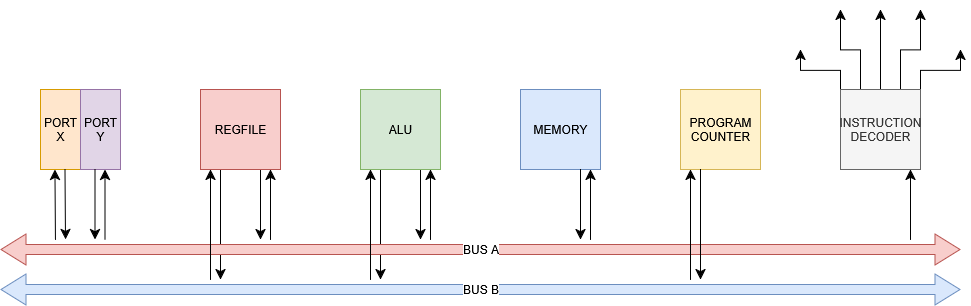

The diagram above was exported from draw.io. Its source (the exported page's mxGraphModel, read from the mxfile embedded in the PNG):
<mxGraphModel dx="1042" dy="635" grid="1" gridSize="10" guides="1" tooltips="1" connect="1" arrows="1" fold="1" page="1" pageScale="1" pageWidth="850" pageHeight="1100" math="0" shadow="0">
  <root>
    <mxCell id="0" />
    <mxCell id="1" parent="0" />
    <mxCell id="0mmhLBjW-D0XTjIGa3BM-51" style="edgeStyle=none;curved=1;rounded=0;orthogonalLoop=1;jettySize=auto;html=1;exitX=0.75;exitY=1;exitDx=0;exitDy=0;fontSize=12;startSize=8;endSize=8;" edge="1" parent="1" source="0mmhLBjW-D0XTjIGa3BM-2">
      <mxGeometry relative="1" as="geometry">
        <mxPoint x="420" y="270" as="targetPoint" />
      </mxGeometry>
    </mxCell>
    <mxCell id="0mmhLBjW-D0XTjIGa3BM-52" style="edgeStyle=none;curved=1;rounded=0;orthogonalLoop=1;jettySize=auto;html=1;exitX=0.25;exitY=1;exitDx=0;exitDy=0;fontSize=12;startSize=8;endSize=8;" edge="1" parent="1" source="0mmhLBjW-D0XTjIGa3BM-2">
      <mxGeometry relative="1" as="geometry">
        <mxPoint x="380" y="310" as="targetPoint" />
      </mxGeometry>
    </mxCell>
    <mxCell id="0mmhLBjW-D0XTjIGa3BM-2" value="ALU" style="whiteSpace=wrap;html=1;aspect=fixed;fillColor=#d5e8d4;strokeColor=#82b366;" vertex="1" parent="1">
      <mxGeometry x="360" y="120" width="80" height="80" as="geometry" />
    </mxCell>
    <mxCell id="0mmhLBjW-D0XTjIGa3BM-3" value="&lt;div&gt;MEMORY&lt;/div&gt;" style="whiteSpace=wrap;html=1;aspect=fixed;fillColor=#dae8fc;strokeColor=#6c8ebf;" vertex="1" parent="1">
      <mxGeometry x="520" y="120" width="80" height="80" as="geometry" />
    </mxCell>
    <mxCell id="0mmhLBjW-D0XTjIGa3BM-4" value="&lt;div&gt;PROGRAM COUNTER&lt;/div&gt;" style="whiteSpace=wrap;html=1;aspect=fixed;fillColor=#fff2cc;strokeColor=#d6b656;" vertex="1" parent="1">
      <mxGeometry x="680" y="120" width="80" height="80" as="geometry" />
    </mxCell>
    <mxCell id="0mmhLBjW-D0XTjIGa3BM-5" value="&lt;div&gt;PORT X&lt;/div&gt;" style="rounded=0;whiteSpace=wrap;html=1;fillColor=#ffe6cc;strokeColor=#d79b00;" vertex="1" parent="1">
      <mxGeometry x="40" y="120" width="40" height="80" as="geometry" />
    </mxCell>
    <mxCell id="0mmhLBjW-D0XTjIGa3BM-6" value="PORT Y" style="rounded=0;whiteSpace=wrap;html=1;fillColor=#e1d5e7;strokeColor=#9673a6;" vertex="1" parent="1">
      <mxGeometry x="80" y="120" width="40" height="80" as="geometry" />
    </mxCell>
    <mxCell id="0mmhLBjW-D0XTjIGa3BM-42" style="edgeStyle=none;curved=1;rounded=0;orthogonalLoop=1;jettySize=auto;html=1;exitX=0.75;exitY=1;exitDx=0;exitDy=0;fontSize=12;startSize=8;endSize=8;" edge="1" parent="1" source="0mmhLBjW-D0XTjIGa3BM-28">
      <mxGeometry relative="1" as="geometry">
        <mxPoint x="260" y="270" as="targetPoint" />
      </mxGeometry>
    </mxCell>
    <mxCell id="0mmhLBjW-D0XTjIGa3BM-43" style="edgeStyle=none;curved=1;rounded=0;orthogonalLoop=1;jettySize=auto;html=1;exitX=0.25;exitY=1;exitDx=0;exitDy=0;fontSize=12;startSize=8;endSize=8;" edge="1" parent="1" source="0mmhLBjW-D0XTjIGa3BM-28">
      <mxGeometry relative="1" as="geometry">
        <mxPoint x="220" y="310" as="targetPoint" />
      </mxGeometry>
    </mxCell>
    <mxCell id="0mmhLBjW-D0XTjIGa3BM-28" value="&lt;div&gt;REGFILE&lt;/div&gt;" style="whiteSpace=wrap;html=1;aspect=fixed;fillColor=#f8cecc;strokeColor=#b85450;" vertex="1" parent="1">
      <mxGeometry x="200" y="120" width="80" height="80" as="geometry" />
    </mxCell>
    <mxCell id="0mmhLBjW-D0XTjIGa3BM-40" value="BUS A" style="shape=flexArrow;endArrow=classic;startArrow=classic;html=1;rounded=0;fontSize=12;startSize=8;endSize=8;curved=1;fillColor=#f8cecc;strokeColor=#b85450;" edge="1" parent="1">
      <mxGeometry width="100" height="100" relative="1" as="geometry">
        <mxPoint y="280" as="sourcePoint" />
        <mxPoint x="960" y="280" as="targetPoint" />
      </mxGeometry>
    </mxCell>
    <mxCell id="0mmhLBjW-D0XTjIGa3BM-41" value="BUS B" style="shape=flexArrow;endArrow=classic;startArrow=classic;html=1;rounded=0;fontSize=12;startSize=8;endSize=8;curved=1;fillColor=#dae8fc;strokeColor=#6c8ebf;" edge="1" parent="1">
      <mxGeometry width="100" height="100" relative="1" as="geometry">
        <mxPoint y="320" as="sourcePoint" />
        <mxPoint x="960" y="320" as="targetPoint" />
      </mxGeometry>
    </mxCell>
    <mxCell id="0mmhLBjW-D0XTjIGa3BM-45" value="" style="endArrow=classic;html=1;rounded=0;fontSize=12;startSize=8;endSize=8;curved=1;entryX=0;entryY=1;entryDx=0;entryDy=0;" edge="1" parent="1">
      <mxGeometry width="50" height="50" relative="1" as="geometry">
        <mxPoint x="210" y="310" as="sourcePoint" />
        <mxPoint x="210" y="200" as="targetPoint" />
      </mxGeometry>
    </mxCell>
    <mxCell id="0mmhLBjW-D0XTjIGa3BM-46" value="" style="endArrow=classic;html=1;rounded=0;fontSize=12;startSize=8;endSize=8;curved=1;entryX=0;entryY=1;entryDx=0;entryDy=0;" edge="1" parent="1">
      <mxGeometry width="50" height="50" relative="1" as="geometry">
        <mxPoint x="270" y="270" as="sourcePoint" />
        <mxPoint x="270" y="200" as="targetPoint" />
      </mxGeometry>
    </mxCell>
    <mxCell id="0mmhLBjW-D0XTjIGa3BM-48" value="" style="endArrow=classic;html=1;rounded=0;fontSize=12;startSize=8;endSize=8;curved=1;entryX=0;entryY=1;entryDx=0;entryDy=0;" edge="1" parent="1">
      <mxGeometry width="50" height="50" relative="1" as="geometry">
        <mxPoint x="430" y="270" as="sourcePoint" />
        <mxPoint x="430" y="200" as="targetPoint" />
      </mxGeometry>
    </mxCell>
    <mxCell id="0mmhLBjW-D0XTjIGa3BM-49" value="" style="endArrow=classic;html=1;rounded=0;fontSize=12;startSize=8;endSize=8;curved=1;entryX=0;entryY=1;entryDx=0;entryDy=0;" edge="1" parent="1">
      <mxGeometry width="50" height="50" relative="1" as="geometry">
        <mxPoint x="370" y="310" as="sourcePoint" />
        <mxPoint x="370" y="200" as="targetPoint" />
      </mxGeometry>
    </mxCell>
    <mxCell id="0mmhLBjW-D0XTjIGa3BM-53" style="edgeStyle=none;curved=1;rounded=0;orthogonalLoop=1;jettySize=auto;html=1;exitX=0.75;exitY=1;exitDx=0;exitDy=0;fontSize=12;startSize=8;endSize=8;" edge="1" parent="1">
      <mxGeometry relative="1" as="geometry">
        <mxPoint x="94.5" y="270" as="targetPoint" />
        <mxPoint x="94.5" y="200" as="sourcePoint" />
      </mxGeometry>
    </mxCell>
    <mxCell id="0mmhLBjW-D0XTjIGa3BM-54" value="" style="endArrow=classic;html=1;rounded=0;fontSize=12;startSize=8;endSize=8;curved=1;entryX=0;entryY=1;entryDx=0;entryDy=0;" edge="1" parent="1">
      <mxGeometry width="50" height="50" relative="1" as="geometry">
        <mxPoint x="104.5" y="270" as="sourcePoint" />
        <mxPoint x="104.5" y="200" as="targetPoint" />
      </mxGeometry>
    </mxCell>
    <mxCell id="0mmhLBjW-D0XTjIGa3BM-55" style="edgeStyle=none;curved=1;rounded=0;orthogonalLoop=1;jettySize=auto;html=1;exitX=0.25;exitY=1;exitDx=0;exitDy=0;fontSize=12;startSize=8;endSize=8;" edge="1" parent="1">
      <mxGeometry relative="1" as="geometry">
        <mxPoint x="65" y="270" as="targetPoint" />
        <mxPoint x="64.5" y="200" as="sourcePoint" />
      </mxGeometry>
    </mxCell>
    <mxCell id="0mmhLBjW-D0XTjIGa3BM-56" value="" style="endArrow=classic;html=1;rounded=0;fontSize=12;startSize=8;endSize=8;curved=1;entryX=0;entryY=1;entryDx=0;entryDy=0;" edge="1" parent="1">
      <mxGeometry width="50" height="50" relative="1" as="geometry">
        <mxPoint x="55" y="270" as="sourcePoint" />
        <mxPoint x="54.5" y="200" as="targetPoint" />
      </mxGeometry>
    </mxCell>
    <mxCell id="0mmhLBjW-D0XTjIGa3BM-57" style="edgeStyle=none;curved=1;rounded=0;orthogonalLoop=1;jettySize=auto;html=1;exitX=0.75;exitY=1;exitDx=0;exitDy=0;fontSize=12;startSize=8;endSize=8;" edge="1" parent="1">
      <mxGeometry relative="1" as="geometry">
        <mxPoint x="580" y="270" as="targetPoint" />
        <mxPoint x="580" y="200" as="sourcePoint" />
      </mxGeometry>
    </mxCell>
    <mxCell id="0mmhLBjW-D0XTjIGa3BM-58" value="" style="endArrow=classic;html=1;rounded=0;fontSize=12;startSize=8;endSize=8;curved=1;entryX=0;entryY=1;entryDx=0;entryDy=0;" edge="1" parent="1">
      <mxGeometry width="50" height="50" relative="1" as="geometry">
        <mxPoint x="590" y="270" as="sourcePoint" />
        <mxPoint x="590" y="200" as="targetPoint" />
      </mxGeometry>
    </mxCell>
    <mxCell id="0mmhLBjW-D0XTjIGa3BM-61" style="edgeStyle=none;curved=1;rounded=0;orthogonalLoop=1;jettySize=auto;html=1;exitX=0.25;exitY=1;exitDx=0;exitDy=0;fontSize=12;startSize=8;endSize=8;" edge="1" parent="1">
      <mxGeometry relative="1" as="geometry">
        <mxPoint x="700" y="310" as="targetPoint" />
        <mxPoint x="700" y="200" as="sourcePoint" />
      </mxGeometry>
    </mxCell>
    <mxCell id="0mmhLBjW-D0XTjIGa3BM-62" value="" style="endArrow=classic;html=1;rounded=0;fontSize=12;startSize=8;endSize=8;curved=1;entryX=0;entryY=1;entryDx=0;entryDy=0;" edge="1" parent="1">
      <mxGeometry width="50" height="50" relative="1" as="geometry">
        <mxPoint x="690" y="310" as="sourcePoint" />
        <mxPoint x="690" y="200" as="targetPoint" />
      </mxGeometry>
    </mxCell>
    <mxCell id="0mmhLBjW-D0XTjIGa3BM-65" style="edgeStyle=none;curved=1;rounded=0;orthogonalLoop=1;jettySize=auto;html=1;exitX=0.5;exitY=0;exitDx=0;exitDy=0;fontSize=12;startSize=8;endSize=8;" edge="1" parent="1" source="0mmhLBjW-D0XTjIGa3BM-63">
      <mxGeometry relative="1" as="geometry">
        <mxPoint x="880" y="40" as="targetPoint" />
      </mxGeometry>
    </mxCell>
    <mxCell id="0mmhLBjW-D0XTjIGa3BM-68" style="edgeStyle=orthogonalEdgeStyle;rounded=0;orthogonalLoop=1;jettySize=auto;html=1;exitX=0.25;exitY=0;exitDx=0;exitDy=0;fontSize=12;startSize=8;endSize=8;" edge="1" parent="1" source="0mmhLBjW-D0XTjIGa3BM-63">
      <mxGeometry relative="1" as="geometry">
        <mxPoint x="840" y="40" as="targetPoint" />
      </mxGeometry>
    </mxCell>
    <mxCell id="0mmhLBjW-D0XTjIGa3BM-69" style="edgeStyle=orthogonalEdgeStyle;rounded=0;orthogonalLoop=1;jettySize=auto;html=1;exitX=0;exitY=0;exitDx=0;exitDy=0;fontSize=12;startSize=8;endSize=8;" edge="1" parent="1" source="0mmhLBjW-D0XTjIGa3BM-63">
      <mxGeometry relative="1" as="geometry">
        <mxPoint x="800" y="80" as="targetPoint" />
        <Array as="points">
          <mxPoint x="840" y="101" />
          <mxPoint x="800" y="101" />
        </Array>
      </mxGeometry>
    </mxCell>
    <mxCell id="0mmhLBjW-D0XTjIGa3BM-70" style="edgeStyle=orthogonalEdgeStyle;rounded=0;orthogonalLoop=1;jettySize=auto;html=1;exitX=0.75;exitY=0;exitDx=0;exitDy=0;fontSize=12;startSize=8;endSize=8;" edge="1" parent="1" source="0mmhLBjW-D0XTjIGa3BM-63">
      <mxGeometry relative="1" as="geometry">
        <mxPoint x="920" y="40" as="targetPoint" />
      </mxGeometry>
    </mxCell>
    <mxCell id="0mmhLBjW-D0XTjIGa3BM-71" style="edgeStyle=orthogonalEdgeStyle;rounded=0;orthogonalLoop=1;jettySize=auto;html=1;exitX=1;exitY=0;exitDx=0;exitDy=0;fontSize=12;startSize=8;endSize=8;" edge="1" parent="1" source="0mmhLBjW-D0XTjIGa3BM-63">
      <mxGeometry relative="1" as="geometry">
        <mxPoint x="960" y="80" as="targetPoint" />
        <Array as="points">
          <mxPoint x="920" y="101" />
          <mxPoint x="960" y="101" />
        </Array>
      </mxGeometry>
    </mxCell>
    <mxCell id="0mmhLBjW-D0XTjIGa3BM-63" value="&lt;div&gt;INSTRUCTION&lt;/div&gt;&lt;div&gt;DECODER&lt;/div&gt;" style="whiteSpace=wrap;html=1;aspect=fixed;fillColor=#f5f5f5;strokeColor=#666666;fontColor=#333333;" vertex="1" parent="1">
      <mxGeometry x="840" y="120" width="80" height="80" as="geometry" />
    </mxCell>
    <mxCell id="0mmhLBjW-D0XTjIGa3BM-64" value="" style="endArrow=classic;html=1;rounded=0;fontSize=12;startSize=8;endSize=8;curved=1;entryX=0;entryY=1;entryDx=0;entryDy=0;" edge="1" parent="1">
      <mxGeometry width="50" height="50" relative="1" as="geometry">
        <mxPoint x="910" y="270" as="sourcePoint" />
        <mxPoint x="910" y="200" as="targetPoint" />
      </mxGeometry>
    </mxCell>
  </root>
</mxGraphModel>